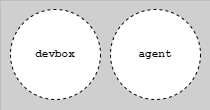

The diagram above was exported from draw.io. Its source (the exported page's mxGraphModel, read from the mxfile embedded in the PNG):
<mxGraphModel dx="3822" dy="-6794" grid="1" gridSize="10" guides="1" tooltips="1" connect="1" arrows="1" fold="1" page="1" pageScale="1" pageWidth="1654" pageHeight="1169" background="#CFCFCF" math="0" shadow="0">
  <root>
    <mxCell id="0" />
    <mxCell id="1" parent="0" />
    <mxCell id="G46-tSZCfBZYrONh_9nJ-37" value="" style="group;strokeColor=#616161;dashed=1;dashPattern=12 12;strokeWidth=0;" parent="1" vertex="1" connectable="0">
      <mxGeometry x="-3280" y="7040" width="210" height="110" as="geometry" />
    </mxCell>
    <mxCell id="WcbV62sDksRO1fUvhthj-11" value="devbox" style="ellipse;whiteSpace=wrap;html=1;aspect=fixed;strokeColor=default;dashed=1;fontSize=11;fontStyle=1;fontFamily=Courier New;" parent="1" vertex="1">
      <mxGeometry x="-3270" y="7049" width="90" height="90" as="geometry" />
    </mxCell>
    <mxCell id="QCqIDBmPCkZVQF64R8Ao-1" value="agent" style="ellipse;whiteSpace=wrap;html=1;aspect=fixed;strokeColor=default;dashed=1;fontSize=11;fontStyle=1;fontFamily=Courier New;" vertex="1" parent="1">
      <mxGeometry x="-3170" y="7049" width="90" height="90" as="geometry" />
    </mxCell>
  </root>
</mxGraphModel>